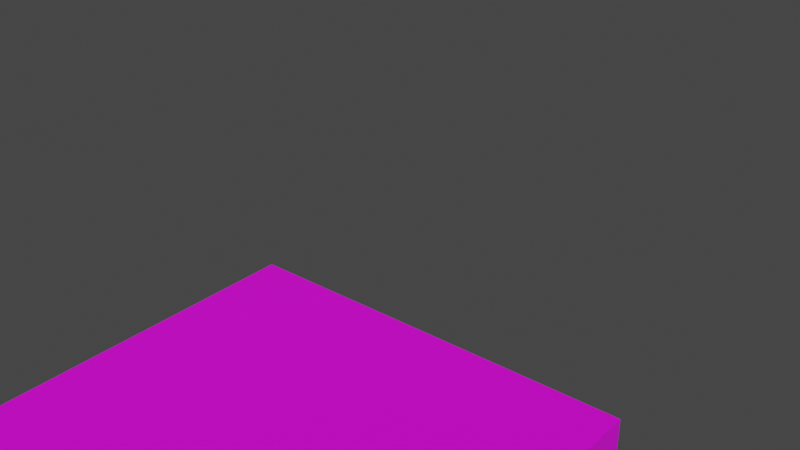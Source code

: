 # Source: trap_door_close_bottom.blend  (saved by Blender 4.1.24; exported with 4.5.12 LTS)
import bpy
from mathutils import Matrix  # noqa: F401  (used for matrix-valued properties, if any)

bpy.ops.wm.read_factory_settings(use_empty=True)
scene = bpy.context.scene
scene.name = 'Scene'

# ---- collections
col_collection = bpy.data.collections.new('Collection'); scene.collection.children.link(col_collection)
col_export = bpy.data.collections.new('Export'); scene.collection.children.link(col_export)

# ---- images (referenced by path relative to the original .blend; pixels are not part of the script)
import os
ASSET_DIR = os.environ.get("B2B_ASSET_DIR", "")  # directory of the original .blend (textures are referenced by path, not embedded)
HERE = os.path.dirname(os.path.abspath(__file__))  # packed textures are extracted next to this script under _unpacked/

def load_image(name, relpath, width, height, colorspace="sRGB"):
    """Load a texture the original file referenced (path relative to the .blend, or extracted next to this script)."""
    p = next((c for c in (os.path.join(HERE, relpath), os.path.join(ASSET_DIR, relpath)) if relpath and os.path.exists(c)), "")
    if p:
        img = bpy.data.images.load(p, check_existing=True)
        img.name = name
    else:  # same state as the original file: an image datablock whose file is absent (Cycles renders it pink)
        img = bpy.data.images.new(name, width, height)
        img.source = "FILE"
        img.filepath = "//" + (relpath or name)
    img.colorspace_settings.name = colorspace
    return img
img_oak_trapdoor_png = load_image('oak_trapdoor.png', 'oak_trapdoor.png', 1024, 1024, 'sRGB')

# ---- materials (node trees are filled in below, after node groups)
mat_base = bpy.data.materials.new('base')
mat_base.use_transparent_shadow = False

# ---- material node trees
mat_base.use_nodes = True; mat_base.node_tree.nodes.clear()
_N = mat_base.node_tree.nodes; _L = mat_base.node_tree.links
n0 = _N.new('ShaderNodeBsdfPrincipled'); n0.name = 'Principled BSDF'; n0.location = (10, 300)
n0.distribution = 'GGX'
n0.subsurface_method = 'RANDOM_WALK_SKIN'
n0.inputs[3].default_value = 1.45
n0.inputs[27].default_value = (0.0, 0.0, 0.0, 1.0)
n0.inputs[28].default_value = 1.0
n1 = _N.new('ShaderNodeOutputMaterial'); n1.name = 'Material Output'; n1.location = (300, 300)
n2 = _N.new('ShaderNodeTexImage'); n2.name = 'Image Texture'; n2.location = (-280, 280)
n2.image = img_oak_trapdoor_png
n2.interpolation = 'Closest'
_L.new(n0.outputs[0], n1.inputs[0])
_L.new(n2.outputs[0], n0.inputs[0])
_L.new(n2.outputs[1], n0.inputs[4])
n1.is_active_output = True

# ---- world
world_world = bpy.data.worlds.new('World'); scene.world = world_world
world_world.use_nodes = True; world_world.node_tree.nodes.clear()
_N = world_world.node_tree.nodes; _L = world_world.node_tree.links
n0 = _N.new('ShaderNodeOutputWorld'); n0.name = 'World Output'; n0.location = (300, 300)
n1 = _N.new('ShaderNodeBackground'); n1.name = 'Background'; n1.location = (10, 300)
n1.inputs[0].default_value = (0.05088, 0.05088, 0.05088, 1.0)
_L.new(n1.outputs[0], n0.inputs[0])
n0.is_active_output = True
world_world.color = (0.05088, 0.05088, 0.05088)
world_world.use_sun_shadow = False
world_world.sun_shadow_jitter_overblur = 0.0

# ---- meshes
me_cube = bpy.data.meshes.new('Cube')
me_cube.from_pydata([(-0.5, -0.5, 0.0), (-0.5, -0.5, 0.1875), (-0.5, 0.5, 0.0), (-0.5, 0.5, 0.1875), (0.5, -0.5, 0.0), (0.5, -0.5, 0.1875), (0.5, 0.5, 0.0), (0.5, 0.5, 0.1875)], [], [(0, 1, 3, 2), (2, 3, 7, 6), (6, 7, 5, 4), (4, 5, 1, 0), (2, 6, 4, 0), (7, 3, 1, 5)])
_uv = me_cube.uv_layers.new(name='UVMap')
_uv.uv.foreach_set('vector', [0.0, 0.0, 0.1875, 0.0, 0.1875, 1.0, 0.0, 1.0, 0.0, 1.0, 0.0, 0.8125, 1.0, 0.8125, 1.0, 1.0, 1.0, 1.0, 0.8125, 1.0, 0.8125, 0.0, 1.0, 0.0, 1.0, 0.0, 1.0, 0.1875, 0.0, 0.1875, 0.0, 0.0, 0.0, 0.0, 1.0, 0.0, 1.0, 1.0, 0.0, 1.0, 0.0, 0.0, 1.0, 0.0, 1.0, 1.0, 0.0, 1.0])
me_cube.materials.append(mat_base)
me_cube.update()
arm_armature_001 = bpy.data.armatures.new('Armature.001')  # bones are not reproduced

# ---- objects
ob_door = bpy.data.objects.new('door', me_cube)
ob_armature = bpy.data.objects.new('Armature', arm_armature_001)

# ---- transforms, parenting, visibility, modifiers, constraints
ob_door.parent = ob_armature
ob_door.location = (0.0, 0.0, 0.0)
_vg = ob_door.vertex_groups.new(name='door')
_vg.add([0, 1, 2, 3, 4, 5, 6, 7], 1.0, 'REPLACE')
_m = ob_door.modifiers.new('Armature', 'ARMATURE')
_m.object = ob_armature
ob_armature.location = (0.0, 0.0, 0.0)

# ---- collection membership
col_collection.objects.link(ob_door)
col_collection.objects.link(ob_armature)

# ---- scene / render settings (as saved in the file)
scene.frame_start = 0; scene.frame_end = 10; scene.frame_set(0)
scene.render.engine = 'BLENDER_EEVEE_NEXT'
scene.cycles.sampling_pattern = 'TABULATED_SOBOL'
scene.eevee.ray_tracing_options.trace_max_roughness = 0.0
scene.view_settings.view_transform = 'Filmic'
bpy.context.view_layer.update()

# ---- added for rendering (the .blend has no active camera and no usable light): camera, sun
cam_auto = bpy.data.cameras.new('AutoCamera')
cam_auto.lens = 50.0
cam_auto.sensor_width = 36.0
cam_auto.clip_end = 1000.0
ob_auto_camera = bpy.data.objects.new('AutoCamera', cam_auto)
scene.collection.objects.link(ob_auto_camera)
ob_auto_camera.location = (1.31992, -1.17765, 1.55593)
ob_auto_camera.rotation_euler = (1.09748, -7.21219e-08, 0.694738)
scene.camera = ob_auto_camera
light_auto_sun = bpy.data.lights.new('AutoSun', 'SUN')
light_auto_sun.energy = 3.0
light_auto_sun.angle = 0.0523599
ob_auto_sun = bpy.data.objects.new('AutoSun', light_auto_sun)
scene.collection.objects.link(ob_auto_sun)
ob_auto_sun.rotation_euler = (0.872665, 0.174533, 0.523599)
bpy.context.view_layer.update()
